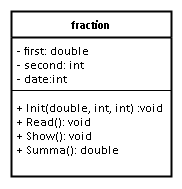

The diagram above was exported from draw.io. Its source (the exported page's mxGraphModel, read from the mxfile embedded in the PNG):
<mxGraphModel dx="1292" dy="775" grid="1" gridSize="15" guides="1" tooltips="1" connect="1" arrows="1" page="1" pageScale="1" pageWidth="1442" pageHeight="2040">
  <root>
    <mxCell id="0" />
    <mxCell id="1" parent="0" />
    <mxCell id="bf5vPSVbjj_M_ouN48li-2" value="fraction" style="swimlane;fontStyle=1;align=center;verticalAlign=top;childLayout=stackLayout;horizontal=1;startSize=26;horizontalStack=0;resizeParent=1;resizeParentMax=0;resizeLast=0;collapsible=1;marginBottom=0;" vertex="1" parent="1">
      <mxGeometry x="525" y="180" width="160" height="165" as="geometry" />
    </mxCell>
    <mxCell id="bf5vPSVbjj_M_ouN48li-3" value="- first: double&#10;- second: int&#10;- date:int" style="text;strokeColor=none;fillColor=none;align=left;verticalAlign=top;spacingLeft=4;spacingRight=4;overflow=hidden;rotatable=0;points=[[0,0.5],[1,0.5]];portConstraint=eastwest;" vertex="1" parent="bf5vPSVbjj_M_ouN48li-2">
      <mxGeometry y="26" width="160" height="49" as="geometry" />
    </mxCell>
    <mxCell id="bf5vPSVbjj_M_ouN48li-4" value="" style="line;strokeWidth=1;fillColor=none;align=left;verticalAlign=middle;spacingTop=-1;spacingLeft=3;spacingRight=3;rotatable=0;labelPosition=right;points=[];portConstraint=eastwest;" vertex="1" parent="bf5vPSVbjj_M_ouN48li-2">
      <mxGeometry y="75" width="160" height="8" as="geometry" />
    </mxCell>
    <mxCell id="bf5vPSVbjj_M_ouN48li-5" value="+ Init(double, int, int) :void&#10;+ Read(): void&#10;+ Show(): void&#10;+ Summa(): double" style="text;strokeColor=none;fillColor=none;align=left;verticalAlign=top;spacingLeft=4;spacingRight=4;overflow=hidden;rotatable=0;points=[[0,0.5],[1,0.5]];portConstraint=eastwest;" vertex="1" parent="bf5vPSVbjj_M_ouN48li-2">
      <mxGeometry y="83" width="160" height="82" as="geometry" />
    </mxCell>
  </root>
</mxGraphModel>